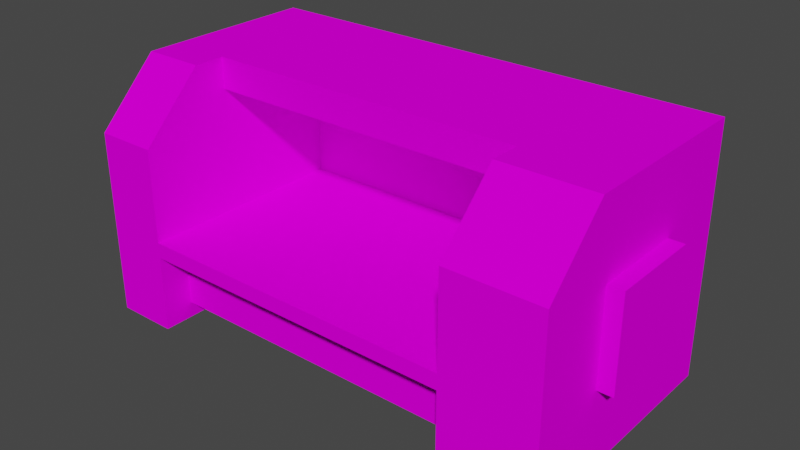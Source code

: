 # Source: fleshing_machine.blend  (saved by Blender 3.6.11; exported with 4.5.12 LTS)
import bpy
from mathutils import Matrix  # noqa: F401  (used for matrix-valued properties, if any)

bpy.ops.wm.read_factory_settings(use_empty=True)
scene = bpy.context.scene
scene.name = 'Scene'

# ---- collections
col_collection = bpy.data.collections.new('Collection'); scene.collection.children.link(col_collection)

# ---- images (referenced by path relative to the original .blend; pixels are not part of the script)
import os
ASSET_DIR = os.environ.get("B2B_ASSET_DIR", "")  # directory of the original .blend (textures are referenced by path, not embedded)
HERE = os.path.dirname(os.path.abspath(__file__))  # packed textures are extracted next to this script under _unpacked/

def load_image(name, relpath, width, height, colorspace="sRGB"):
    """Load a texture the original file referenced (path relative to the .blend, or extracted next to this script)."""
    p = next((c for c in (os.path.join(HERE, relpath), os.path.join(ASSET_DIR, relpath)) if relpath and os.path.exists(c)), "")
    if p:
        img = bpy.data.images.load(p, check_existing=True)
        img.name = name
    else:  # same state as the original file: an image datablock whose file is absent (Cycles renders it pink)
        img = bpy.data.images.new(name, width, height)
        img.source = "FILE"
        img.filepath = "//" + (relpath or name)
    img.colorspace_settings.name = colorspace
    return img
img_fleshing_machine_png = load_image('fleshing_machine.png', 'fleshing_machine.png', 1024, 1024, 'sRGB')

# ---- materials (node trees are filled in below, after node groups)
mat_base = bpy.data.materials.new('base')
mat_base.use_transparent_shadow = False
mat_base.roughness = 1.0

# ---- material node trees
mat_base.use_nodes = True; mat_base.node_tree.nodes.clear()
_N = mat_base.node_tree.nodes; _L = mat_base.node_tree.links
n0 = _N.new('ShaderNodeBsdfPrincipled'); n0.name = 'Principled BSDF'; n0.location = (0, 300)
n0.distribution = 'GGX'
n0.subsurface_method = 'RANDOM_WALK_SKIN'
n0.inputs[2].default_value = 1.0
n0.inputs[3].default_value = 1.0
n0.inputs[27].default_value = (0.0, 0.0, 0.0, 1.0)
n0.inputs[28].default_value = 1.0
n1 = _N.new('ShaderNodeOutputMaterial'); n1.name = 'Material Output'; n1.location = (280, 300)
n2 = _N.new('ShaderNodeTexImage'); n2.name = 'Image Texture'; n2.location = (-370, 331)
n2.image = img_fleshing_machine_png
n2.interpolation = 'Closest'
_L.new(n0.outputs[0], n1.inputs[0])
_L.new(n2.outputs[0], n0.inputs[0])
n1.is_active_output = True

# ---- world
world_world = bpy.data.worlds.new('World'); scene.world = world_world
world_world.use_nodes = True; world_world.node_tree.nodes.clear()
_N = world_world.node_tree.nodes; _L = world_world.node_tree.links
n0 = _N.new('ShaderNodeOutputWorld'); n0.name = 'World Output'; n0.location = (300, 300)
n1 = _N.new('ShaderNodeBackground'); n1.name = 'Background'; n1.location = (10, 300)
n1.inputs[0].default_value = (0.05088, 0.05088, 0.05088, 1.0)
_L.new(n1.outputs[0], n0.inputs[0])
n0.is_active_output = True
world_world.color = (0.05088, 0.05088, 0.05088)
world_world.use_sun_shadow = False
world_world.sun_shadow_jitter_overblur = 0.0

# ---- meshes
me_base = bpy.data.meshes.new('base')
me_base.from_pydata([(1.938, 0.75, 1.0), (1.938, 0.0, 1.0), (1.938, 0.0, 0.0), (1.562, 0.75, 1.0), (1.562, 0.0, 0.0), (1.562, 0.0, 1.0), (1.562, 0.75, 1.0), (1.938, 1.0, 0.75), (1.938, 1.0, 0.0), (1.562, 1.0, 0.0), (1.562, 1.0, 0.75), (1.562, 1.0, 0.75), (1.938, 0.75, 1.0), (1.938, 0.0, 1.0), (1.938, 0.0, 0.0), (1.938, 1.0, 0.75), (1.938, 1.0, 0.0), (1.938, 0.75, 1.0), (1.938, 0.0, 1.0), (1.938, 0.0, 0.0), (1.938, 1.0, 0.75), (1.938, 1.0, 0.0), (1.938, 0.0, 1.0), (1.938, 0.0, 0.0), (1.938, 0.75, 1.0), (1.938, 1.0, 0.75), (1.938, 1.0, 0.0), (1.938, 0.0, 1.0), (1.938, 0.0, 0.0), (1.938, 0.75, 1.0), (1.938, 1.0, 0.75), (1.938, 1.0, 0.0), (1.938, 0.0, 1.0), (1.938, 0.0, 0.0), (1.938, 0.75, 1.0), (1.938, 1.0, 0.75), (1.938, 1.0, 0.0), (1.938, 0.0, 0.75), (1.562, 0.0, 0.0), (1.562, 0.0, 1.0), (1.938, 0.0, 1.0), (1.938, 0.0, 0.0), (1.938, 0.75, 1.0), (1.938, 1.0, 0.75), (1.938, 1.0, 0.0), (1.938, 0.0, 0.75), (0.0, 0.0, 1.0), (0.0, 0.0, 0.0), (0.0, 0.75, 1.0), (0.0, 1.0, 0.75), (0.0, 1.0, 0.0), (0.0, 0.0, 0.75), (0.25, 0.0, 1.0), (0.25, 0.0, 0.0), (0.25, 0.75, 1.0), (0.25, 1.0, 0.75), (0.25, 1.0, 0.0), (0.25, 0.0, 0.75), (1.562, 0.0, 1.0), (1.562, 0.0, 0.0), (1.562, 0.75, 1.0), (1.562, 1.0, 0.75), (1.562, 1.0, 0.0), (1.562, 0.0, 0.75), (0.25, 0.75, 1.0), (0.25, 0.0, 1.0), (0.25, 0.0, 0.0), (0.0, 0.75, 1.0), (0.0, 0.0, 0.0), (0.0, 0.0, 1.0), (0.25, 1.0, 0.75), (0.25, 1.0, 0.0), (0.0, 1.0, 0.0), (0.0, 1.0, 0.75), (1.562, 0.1875, 0.875), (1.562, 0.1875, 0.6875), (1.562, 0.0625, 0.875), (1.562, 0.0625, 0.6875), (0.25, 0.1875, 0.6875), (0.25, 0.1875, 0.875), (0.25, 0.0625, 0.6875), (0.25, 0.0625, 0.875), (1.562, 1.0, 0.125), (1.562, 1.0, 0.0), (1.562, 0.3125, 0.125), (1.562, 0.3125, 0.0), (0.25, 1.0, 0.0), (0.25, 1.0, 0.125), (0.25, 0.3125, 0.0), (0.25, 0.3125, 0.125), (1.562, 0.375, 1.0), (1.562, 0.375, 0.125), (1.562, 0.3125, 1.0), (1.562, 0.3125, 0.125), (0.25, 0.375, 0.125), (0.25, 0.375, 1.0), (0.25, 0.3125, 0.125), (0.25, 0.3125, 1.0), (2.0, 0.6875, 0.6875), (2.0, 0.6875, 0.3125), (2.0, 0.3125, 0.6875), (2.0, 0.3125, 0.3125), (1.938, 0.6875, 0.3125), (1.938, 0.6875, 0.6875), (1.938, 0.3125, 0.3125), (1.938, 0.3125, 0.6875), (1.562, 1.0, 0.625), (1.562, 1.0, 0.125), (1.562, 0.875, 0.625), (1.562, 0.875, 0.125), (0.25, 1.0, 0.125), (0.25, 1.0, 0.625), (0.25, 0.875, 0.125), (0.25, 0.875, 0.625)], [(38, 39), (32, 40), (34, 42), (36, 44), (33, 41), (35, 43), (37, 45)], [(5, 1, 0, 3), (4, 2, 1, 5), (10, 7, 8, 9), (11, 3, 0), (16, 14, 4, 9), (14, 16, 26, 23), (15, 16, 21, 20), (12, 15, 20, 17), (13, 12, 17, 18), (16, 14, 19, 21), (22, 23, 28, 27), (16, 15, 25, 26), (13, 14, 23, 22), (15, 12, 24, 25), (12, 13, 22, 24), (25, 24, 29, 30), (24, 22, 27, 29), (23, 26, 31, 28), (26, 25, 30, 31), (32, 37, 35, 34), (36, 35, 37, 33), (7, 10, 11), (0, 7, 11), (11, 6, 3), (46, 48, 49, 51), (50, 47, 51, 49), (52, 57, 55, 54), (56, 55, 57, 53), (58, 60, 61, 63), (62, 59, 63, 61), (69, 65, 64, 67), (68, 66, 65, 69), (73, 70, 71, 72), (68, 72, 71, 66), (67, 64, 70, 73), (77, 80, 78, 75), (81, 76, 74, 79), (79, 74, 75, 78), (80, 77, 76, 81), (85, 88, 86, 83), (87, 82, 83, 86), (88, 85, 84, 89), (97, 92, 90, 95), (95, 90, 91, 94), (96, 93, 92, 97), (87, 94, 91, 82), (101, 104, 102, 99), (100, 101, 99, 98), (105, 100, 98, 103), (103, 98, 99, 102), (104, 101, 100, 105), (109, 112, 110, 107), (108, 109, 107, 106), (113, 108, 106, 111), (112, 113, 111, 110), (111, 106, 107, 110), (112, 109, 108, 113)])
me_base.polygons.foreach_set('use_smooth', [0, 0, 0, 0, 0, 0, 0, 0, 0, 0, 0, 0, 0, 0, 0, 0, 0, 0, 0, 1, 1, 0, 0, 0, 1, 1, 1, 1, 1, 1, 0, 0, 0, 0, 0, 0, 0, 0, 0, 0, 0, 0, 0, 0, 0, 0, 0, 0, 0, 0, 0, 0, 0, 0, 0, 0, 0])
_uv = me_base.uv_layers.new(name='UVMap')
_uv.uv.foreach_set('vector', [-31.66, 0.0, -31.75, 0.0, -31.75, 0.1875, -31.66, 0.1875, -31.56, 0.0, -31.66, 0.0, -31.66, 0.25, -31.56, 0.25, -31.66, 0.0, -31.75, 0.0, -31.75, 0.1875, -31.66, 0.1875, -31.84, 0.5938, -31.75, 0.5938, -31.75, 0.5, -31.56, 0.25, -31.56, 0.0, -31.66, 0.0, -31.66, 0.25, -31.56, 0.0, -31.56, 0.25, -31.56, 0.25, -31.56, 0.0, -32.0, 1.0, -32.0, 1.0, -32.0, 1.0, -32.0, 1.0, -32.0, 1.0, -32.0, 1.0, -32.0, 1.0, -32.0, 1.0, -32.0, 1.0, -32.0, 1.0, -32.0, 1.0, -32.0, 1.0, -31.56, 0.25, -31.56, 0.0, -31.56, 0.0, -31.56, 0.25, -32.0, 0.0, -32.0, 0.0, -32.0, 0.0, -32.0, 0.0, -32.0, 1.0, -32.0, 1.0, -32.0, 1.0, -32.0, 1.0, -32.0, 0.0, -32.0, 0.0, -32.0, 0.0, -32.0, 0.0, -32.0, 1.0, -32.0, 1.0, -32.0, 1.0, -32.0, 1.0, -32.0, 1.0, -32.0, 1.0, -32.0, 1.0, -32.0, 1.0, -32.0, 1.0, -32.0, 1.0, -32.0, 1.0, -32.0, 1.0, -32.0, 1.0, -32.0, 1.0, -32.0, 1.0, -32.0, 1.0, -31.56, 0.0, -31.56, 0.25, -31.56, 0.25, -31.56, 0.0, -32.0, 1.0, -32.0, 1.0, -32.0, 1.0, -32.0, 1.0, -32.0, 0.25, -31.94, 0.25, -31.94, 0.5, -32.0, 0.4375, -31.75, 0.5, -31.94, 0.5, -31.94, 0.25, -31.75, 0.25, -32.0, 1.0, -32.0, 1.0, -32.0, 1.0, -31.75, 0.5, -31.84, 0.5, -31.84, 0.5938, -32.0, 1.0, -32.0, 1.0, -32.0, 1.0, -32.0, 0.25, -32.0, 0.4375, -31.94, 0.5, -31.94, 0.25, -31.75, 0.5, -31.75, 0.25, -31.94, 0.25, -31.94, 0.5, -32.0, 0.0, -31.94, 0.0, -31.94, 0.25, -32.0, 0.1875, -31.75, 0.25, -31.94, 0.25, -31.94, 0.0, -31.75, 0.0, -32.0, 0.0, -32.0, 0.1875, -31.94, 0.25, -31.94, 0.0, -31.75, 0.25, -31.75, 0.0, -31.94, 0.0, -31.94, 0.25, -31.69, 0.25, -31.75, 0.25, -31.75, 0.4375, -31.69, 0.4375, -31.69, 0.5, -31.62, 0.5, -31.62, 0.25, -31.69, 0.25, -31.75, 0.25, -31.69, 0.25, -31.69, 0.4375, -31.75, 0.4375, -31.69, 0.5, -31.69, 0.25, -31.62, 0.25, -31.62, 0.5, -31.69, 0.5156, -31.75, 0.5156, -31.75, 0.4219, -31.69, 0.4219, -31.33, 0.3281, -31.33, 0.6562, -31.36, 0.6562, -31.36, 0.3281, -31.33, 0.3281, -31.33, 0.6562, -31.36, 0.6562, -31.36, 0.3281, -31.36, 0.3281, -31.36, 0.6562, -31.41, 0.6562, -31.41, 0.3281, -31.36, 0.3281, -31.36, 0.6562, -31.41, 0.6562, -31.41, 0.3281, -31.39, 0.0, -31.39, 0.3281, -31.56, 0.3281, -31.56, 0.0, -31.22, 0.0, -31.22, 0.3281, -31.25, 0.3281, -31.25, 0.0, -31.25, 0.0, -31.25, 0.3281, -31.22, 0.3281, -31.22, 0.0, -31.47, 0.6562, -31.47, 0.3281, -31.45, 0.3281, -31.45, 0.6562, -31.41, 0.3281, -31.41, 0.6562, -31.62, 0.6562, -31.62, 0.3281, -31.62, 0.3281, -31.62, 0.6562, -31.41, 0.6562, -31.41, 0.3281, -31.56, 0.0, -31.41, 0.0, -31.41, 0.3281, -31.56, 0.3281, -31.91, 0.5781, -31.91, 0.5938, -32.0, 0.5938, -32.0, 0.5781, -32.0, 0.5, -31.91, 0.5, -31.91, 0.5938, -32.0, 0.5938, -31.92, 0.5, -31.91, 0.5, -31.91, 0.5938, -31.92, 0.5938, -31.91, 0.5, -31.91, 0.5156, -32.0, 0.5156, -32.0, 0.5, -32.0, 0.5, -31.98, 0.5, -31.98, 0.5938, -32.0, 0.5938, -32.0, 0.9844, -31.98, 0.9844, -31.98, 1.0, -32.0, 1.0, -32.0, 0.9844, -31.98, 0.9844, -31.98, 1.0, -32.0, 1.0, -31.41, 0.3281, -31.41, 0.0, -31.38, 0.0, -31.38, 0.3281, -32.0, 0.9844, -31.98, 0.9844, -31.98, 1.0, -32.0, 1.0, -31.38, 0.3281, -31.38, 0.0, -31.25, 0.0, -31.25, 0.3281, -31.25, 0.3281, -31.25, 0.0, -31.38, 0.0, -31.38, 0.3281])
me_base.materials.append(mat_base)
me_base.update()
me_base.normals_split_custom_set([tuple(v) for v in zip(*[iter([0.0, 0.0, 1.0, 0.0, 0.0, 1.0, 0.0, 0.0, 1.0, 0.0, 0.0, 1.0, 0.0, -1.0, 0.0, 0.0, -1.0, 0.0, 0.0, -1.0, 0.0, 0.0, -1.0, 0.0, 0.0, 1.0, 0.0, 0.0, 1.0, 0.0, 0.0, 1.0, 0.0, 0.0, 1.0, 0.0, 0.0, 0.7071, 0.7071, 0.0, 0.7071, 0.7071, 0.0, 0.7071, 0.7071, 0.0, 0.0, -1.0, 0.0, 0.0, -1.0, 0.0, 0.0, -1.0, 0.0, 0.0, -1.0, 0.0, 0.0, 1.0, 0.0, 0.0, 1.0, 0.0, 0.0, 1.0, 0.0, 0.0, 1.0, 0.0, 0.0, 0.0, 0.0, 0.0, 0.0, 0.0, 0.0, 0.0, 0.0, 0.0, 0.0, 0.0, 0.0, 1.0, 0.0, 0.0, 1.0, 0.0, 0.0, 1.0, 0.0, 0.0, 1.0, 0.0, 0.0, 1.0, 0.0, 0.0, 1.0, 0.0, 0.0, 1.0, 0.0, 0.0, 1.0, 0.0, 0.0, 1.0, 0.0, 0.0, 1.0, 0.0, 0.0, 1.0, 0.0, 0.0, 1.0, 0.0, 0.0, 0.0, 0.0, 0.0, 0.0, 0.0, 0.0, 0.0, 0.0, 0.0, 0.0, 0.0, 0.0, 0.0, 0.0, 0.0, 0.0, 0.0, 0.0, 0.0, 0.0, 0.0, 0.0, 0.0, 0.0, 0.0, 0.0, 0.0, 0.0, 0.0, 0.0, 0.0, 0.0, 0.0, 0.0, 0.0, 0.0, 1.0, 0.0, 0.0, 1.0, 0.0, 0.0, 1.0, 0.0, 0.0, 1.0, 0.0, 0.0, 1.0, 0.0, 0.0, 1.0, 0.0, 0.0, 1.0, 0.0, 0.0, 1.0, 0.0, 0.0, 1.0, 0.0, 0.0, 1.0, 0.0, 0.0, 1.0, 0.0, 0.0, 1.0, 0.0, 0.0, 1.0, 0.0, 0.0, 1.0, 0.0, 0.0, 1.0, 0.0, 0.0, 1.0, 0.0, 0.0, 1.0, 0.0, 0.0, 1.0, 0.0, 0.0, 1.0, 0.0, 0.0, 1.0, 0.0, 0.0, 0.0, 0.0, 0.0, 0.0, 0.0, 0.0, 0.0, 0.0, 0.0, 0.0, 1.0, 0.0, 0.0, 1.0, 0.0, 0.0, 1.0, 0.0, 0.0, 1.0, 0.0, 0.0, 1.0, 0.0, 0.0, 1.0, 0.0, 0.0, 1.0, 0.0, 0.0, 1.0, 0.0, 0.0, 1.0, 9.593e-05, -4.371e-08, 0.0, 0.0, 1.0, -1.0, 4.777e-05, -4.371e-08, 0.0, 0.7071, 0.7071, 0.0, 0.7071, 0.7071, 0.0, 0.7071, 0.7071, -0.0003391, 0.7071, 0.7071, 0.0, 0.0, 1.0, -0.00031, -0.9239, -0.3827, -1.0, 0.0, 0.0, -1.0, 0.0, 0.0, -1.0, 0.0, 0.0, -1.0, 0.0, 0.0, -1.0, 0.0, 0.0, -1.0, 0.0, 0.0, -1.0, 0.0, 0.0, -1.0, 0.0, 0.0, 1.0, 0.0, 0.0, 1.0, 0.0, 0.0, 1.0, 0.0, 0.0, 1.0, 0.0, 0.0, 1.0, 0.0, 0.0, 1.0, 0.0, 0.0, 1.0, 0.0, 0.0, 1.0, 0.0, 0.0, -1.0, 0.0, 0.0, -1.0, 0.0, 0.0, -1.0, 0.0, 0.0, -1.0, 0.0, 0.0, -1.0, 0.0, 0.0, -1.0, 0.0, 0.0, -1.0, 0.0, 0.0, -1.0, 0.0, 0.0, 0.0, 0.0, 1.0, 0.0, 0.0, 1.0, 0.0, 0.0, 1.0, 0.0, 0.0, 1.0, 0.0, -1.0, 0.0, 0.0, -1.0, 0.0, 0.0, -1.0, 0.0, 0.0, -1.0, 0.0, 0.0, 1.0, 0.0, 0.0, 1.0, 0.0, 0.0, 1.0, 0.0, 0.0, 1.0, 0.0, 0.0, 0.0, -1.0, 0.0, 0.0, -1.0, 0.0, 0.0, -1.0, 0.0, 0.0, -1.0, 0.0, 0.7071, 0.7071, 0.0, 0.7071, 0.7071, 0.0, 0.7071, 0.7071, 0.0, 0.7071, 0.7071, 0.0, 0.0, -1.0, 0.0, 0.0, -1.0, 0.0, 0.0, -1.0, 0.0, 0.0, -1.0, 0.0, 0.0, 1.0, 0.0, 0.0, 1.0, 0.0, 0.0, 1.0, 0.0, 0.0, 1.0, 0.0, 1.0, 0.0, 0.0, 1.0, 0.0, 0.0, 1.0, 0.0, 0.0, 1.0, 0.0, 0.0, -1.0, 0.0, 0.0, -1.0, 0.0, 0.0, -1.0, 0.0, 0.0, -1.0, 0.0, 0.0, 0.0, -1.0, 0.0, 0.0, -1.0, 0.0, 0.0, -1.0, 0.0, 0.0, -1.0, 0.0, 1.0, 0.0, 0.0, 1.0, 0.0, 0.0, 1.0, 0.0, 0.0, 1.0, 0.0, 0.0, -1.0, 0.0, 0.0, -1.0, 0.0, 0.0, -1.0, 0.0, 0.0, -1.0, 0.0, 0.0, 0.0, 1.0, 0.0, 0.0, 1.0, 0.0, 0.0, 1.0, 0.0, 0.0, 1.0, 0.0, 1.0, 0.0, 0.0, 1.0, 0.0, 0.0, 1.0, 0.0, 0.0, 1.0, 0.0, 0.0, -1.0, 0.0, 0.0, -1.0, 0.0, 0.0, -1.0, 0.0, 0.0, -1.0, 0.0, 0.0, 0.0, 1.0, 0.0, 0.0, 1.0, 0.0, 0.0, 1.0, 0.0, 0.0, 1.0, 0.0, 0.0, -1.0, 0.0, 0.0, -1.0, 0.0, 0.0, -1.0, 0.0, 0.0, -1.0, 1.0, 0.0, 0.0, 1.0, 0.0, 0.0, 1.0, 0.0, 0.0, 1.0, 0.0, 0.0, 0.0, 0.0, 1.0, 0.0, 0.0, 1.0, 0.0, 0.0, 1.0, 0.0, 0.0, 1.0, 0.0, 1.0, 0.0, 0.0, 1.0, 0.0, 0.0, 1.0, 0.0, 0.0, 1.0, 0.0, 0.0, -1.0, 0.0, 0.0, -1.0, 0.0, 0.0, -1.0, 0.0, 0.0, -1.0, 0.0, 0.0, 0.0, -1.0, 0.0, 0.0, -1.0, 0.0, 0.0, -1.0, 0.0, 0.0, -1.0, 1.0, 0.0, 0.0, 1.0, 0.0, 0.0, 1.0, 0.0, 0.0, 1.0, 0.0, 0.0, 0.0, 0.0, 1.0, 0.0, 0.0, 1.0, 0.0, 0.0, 1.0, 0.0, 0.0, 1.0, -1.0, 0.0, 0.0, -1.0, 0.0, 0.0, -1.0, 0.0, 0.0, -1.0, 0.0, 0.0, 0.0, 1.0, 0.0, 0.0, 1.0, 0.0, 0.0, 1.0, 0.0, 0.0, 1.0, 0.0, 0.0, -1.0, 0.0, 0.0, -1.0, 0.0, 0.0, -1.0, 0.0, 0.0, -1.0, 0.0])] * 3)])

# ---- objects
ob_base = bpy.data.objects.new('base', me_base)

# ---- transforms, parenting, visibility, modifiers, constraints
ob_base.location = (0.0, 0.0, 0.0)
ob_base.rotation_euler = (1.571, -0.0, 0.0)

# ---- collection membership
col_collection.objects.link(ob_base)

# ---- scene / render settings (as saved in the file)
scene.frame_start = 1; scene.frame_end = 250; scene.frame_set(1)
scene.render.engine = 'BLENDER_EEVEE_NEXT'
scene.cycles.sampling_pattern = 'TABULATED_SOBOL'
scene.view_settings.view_transform = 'Filmic'
bpy.context.view_layer.update()

# ---- added for rendering (the .blend has no active camera and no usable light): camera, sun
cam_auto = bpy.data.cameras.new('AutoCamera')
cam_auto.lens = 50.0
cam_auto.sensor_width = 36.0
cam_auto.clip_end = 1000.0
ob_auto_camera = bpy.data.objects.new('AutoCamera', cam_auto)
scene.collection.objects.link(ob_auto_camera)
ob_auto_camera.location = (3.26633, -3.21959, 2.31306)
ob_auto_camera.rotation_euler = (1.09748, -7.21219e-08, 0.694738)
scene.camera = ob_auto_camera
light_auto_sun = bpy.data.lights.new('AutoSun', 'SUN')
light_auto_sun.energy = 3.0
light_auto_sun.angle = 0.0523599
ob_auto_sun = bpy.data.objects.new('AutoSun', light_auto_sun)
scene.collection.objects.link(ob_auto_sun)
ob_auto_sun.rotation_euler = (0.872665, 0.174533, 0.523599)
bpy.context.view_layer.update()
